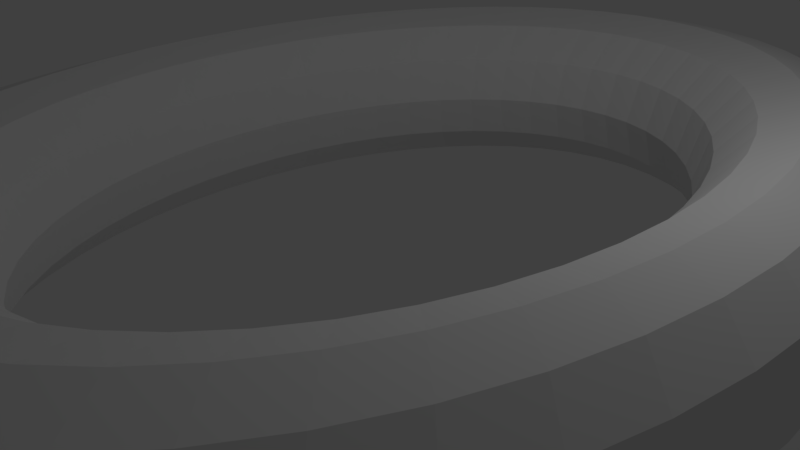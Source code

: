 # Source: ring1.blend  (saved by Blender 2.78.0; exported with 4.5.12 LTS)
import bpy
from mathutils import Matrix  # noqa: F401  (used for matrix-valued properties, if any)

bpy.ops.wm.read_factory_settings(use_empty=True)
scene = bpy.context.scene
scene.name = 'Scene'

# ---- collections
col_collection_1 = bpy.data.collections.new('Collection 1'); scene.collection.children.link(col_collection_1)

# ---- world
world_world = bpy.data.worlds.new('World'); scene.world = world_world
world_world.color = (0.05088, 0.05088, 0.05088)
world_world.use_sun_shadow = False
world_world.sun_shadow_jitter_overblur = 0.0
world_world.cycles.sampling_method = 'MANUAL'

# ---- cameras
cam_camera = bpy.data.cameras.new('Camera')
cam_camera.clip_end = 100.0
cam_camera.lens = 35.0
cam_camera.sensor_width = 32.0
cam_camera.sensor_height = 18.0
cam_camera.ortho_scale = 7.314
cam_camera.dof.focus_distance = 0.0
cam_camera.dof.aperture_fstop = 128.0

# ---- lights
light_lamp = bpy.data.lights.new('Lamp', 'POINT')
light_lamp.transmission_factor = 0.0
light_lamp.cutoff_distance = 30.0
light_lamp.energy = 100.0
light_lamp.shadow_buffer_clip_start = 1.001
light_lamp.shadow_soft_size = 0.1
light_lamp.shadow_maximum_resolution = 0.006
light_lamp.use_absolute_resolution = True

# ---- meshes
me_torus = bpy.data.meshes.new('Torus')
me_torus.from_pydata([(4.634, -1.793, 2.004e-09), (4.496, -1.793, 0.5882), (4.121, -1.793, 1.019), (3.608, -1.793, 1.176), (3.096, -1.793, 1.019), (2.72, -1.793, 0.5882), (2.583, -1.793, 2.004e-09), (2.72, -1.793, -0.5882), (3.096, -1.793, -1.019), (3.608, -1.793, -1.176), (4.121, -1.793, -1.019), (4.496, -1.793, -0.5882), (4.59, -0.8358, 2.004e-09), (4.454, -0.8614, 0.5882), (4.082, -0.9315, 1.019), (3.573, -1.027, 1.176), (3.065, -1.123, 1.019), (2.693, -1.193, 0.5882), (2.557, -1.219, 2.004e-09), (2.693, -1.193, -0.5882), (3.065, -1.123, -1.019), (3.573, -1.027, -1.176), (4.082, -0.9315, -1.019), (4.454, -0.8614, -0.5882), (4.459, 0.1052, 2.004e-09), (4.326, 0.05432, 0.5882), (3.964, -0.08464, 1.019), (3.469, -0.2745, 1.176), (2.973, -0.4643, 1.019), (2.611, -0.6033, 0.5882), (2.478, -0.6541, 2.004e-09), (2.611, -0.6033, -0.5882), (2.973, -0.4643, -1.019), (3.469, -0.2745, -1.176), (3.964, -0.08464, -1.019), (4.326, 0.05432, -0.5882), (4.243, 1.014, 2.004e-09), (4.117, 0.9384, 0.5882), (3.77, 0.733, 1.019), (3.296, 0.4523, 1.176), (2.822, 0.1716, 1.019), (2.476, -0.03384, 0.5882), (2.349, -0.109, 2.004e-09), (2.476, -0.03384, -0.5882), (2.822, 0.1716, -1.019), (3.296, 0.4523, -1.176), (3.77, 0.733, -1.019), (4.117, 0.9384, -0.5882), (3.947, 1.874, 2.004e-09), (3.828, 1.776, 0.5882), (3.503, 1.507, 1.019), (3.059, 1.141, 1.176), (2.615, 0.7739, 1.019), (2.29, 0.5055, 0.5882), (2.171, 0.4072, 2.004e-09), (2.29, 0.5055, -0.5882), (2.615, 0.7739, -1.019), (3.059, 1.141, -1.176), (3.503, 1.507, -1.019), (3.828, 1.776, -0.5882), (3.574, 2.672, 2.004e-09), (3.465, 2.552, 0.5882), (3.167, 2.225, 1.019), (2.761, 1.779, 1.176), (2.354, 1.332, 1.019), (2.056, 1.005, 0.5882), (1.947, 0.8858, 2.004e-09), (2.056, 1.005, -0.5882), (2.354, 1.332, -1.019), (2.761, 1.779, -1.176), (3.167, 2.225, -1.019), (3.465, 2.552, -0.5882), (3.132, 3.393, 2.004e-09), (3.035, 3.254, 0.5882), (2.769, 2.874, 1.019), (2.407, 2.356, 1.176), (2.044, 1.837, 1.019), (1.779, 1.458, 0.5882), (1.682, 1.319, 2.004e-09), (1.779, 1.458, -0.5882), (2.044, 1.837, -1.019), (2.407, 2.356, -1.176), (2.769, 2.874, -1.019), (3.035, 3.254, -0.5882), (2.628, 4.026, 2.004e-09), (2.544, 3.87, 0.5882), (2.316, 3.444, 1.019), (2.003, 2.862, 1.176), (1.691, 2.28, 1.019), (1.463, 1.854, 0.5882), (1.379, 1.698, 2.004e-09), (1.463, 1.854, -0.5882), (1.691, 2.28, -1.019), (2.003, 2.862, -1.176), (2.316, 3.444, -1.019), (2.544, 3.87, -0.5882), (2.07, 4.559, 2.004e-09), (2.001, 4.388, 0.5882), (1.814, 3.923, 1.019), (1.557, 3.288, 1.176), (1.301, 2.653, 1.019), (1.113, 2.188, 0.5882), (1.045, 2.018, 2.004e-09), (1.113, 2.188, -0.5882), (1.301, 2.653, -1.019), (1.557, 3.288, -1.176), (1.814, 3.923, -1.019), (2.001, 4.388, -0.5882), (1.469, 4.983, 2.004e-09), (1.416, 4.801, 0.5882), (1.272, 4.305, 1.019), (1.076, 3.628, 1.176), (0.8799, 2.95, 1.019), (0.7363, 2.454, 0.5882), (0.6837, 2.273, 2.004e-09), (0.7363, 2.454, -0.5882), (0.8799, 2.95, -1.019), (1.076, 3.628, -1.176), (1.272, 4.305, -1.019), (1.416, 4.801, -0.5882), (0.8335, 5.291, 2.004e-09), (0.7979, 5.102, 0.5882), (0.7008, 4.583, 1.019), (0.5681, 3.874, 1.176), (0.4353, 3.166, 1.019), (0.3382, 2.647, 0.5882), (0.3026, 2.458, 2.004e-09), (0.3382, 2.647, -0.5882), (0.4353, 3.166, -1.019), (0.5681, 3.874, -1.176), (0.7008, 4.583, -1.019), (0.7979, 5.102, -0.5882), (0.1757, 5.479, 2.004e-09), (0.1577, 5.284, 0.5882), (0.1087, 4.751, 1.019), (0.04181, 4.024, 1.176), (-0.02512, 3.297, 1.019), (-0.07411, 2.765, 0.5882), (-0.09204, 2.57, 2.004e-09), (-0.07411, 2.765, -0.5882), (-0.02512, 3.297, -1.019), (0.04181, 4.024, -1.176), (0.1087, 4.751, -1.019), (0.1577, 5.284, -0.5882), (-0.4936, 5.541, 2.004e-09), (-0.4936, 5.345, 0.5882), (-0.4936, 4.808, 1.019), (-0.4936, 4.074, 1.176), (-0.4936, 3.341, 1.019), (-0.4936, 2.804, 0.5882), (-0.4936, 2.608, 2.004e-09), (-0.4936, 2.804, -0.5882), (-0.4936, 3.341, -1.019), (-0.4936, 4.074, -1.176), (-0.4936, 4.808, -1.019), (-0.4936, 5.345, -0.5882), (-1.163, 5.479, 2.004e-09), (-1.145, 5.284, 0.5882), (-1.096, 4.751, 1.019), (-1.029, 4.024, 1.176), (-0.9621, 3.297, 1.019), (-0.9131, 2.765, 0.5882), (-0.8952, 2.57, 2.004e-09), (-0.9131, 2.765, -0.5882), (-0.9621, 3.297, -1.019), (-1.029, 4.024, -1.176), (-1.096, 4.751, -1.019), (-1.145, 5.284, -0.5882), (-1.821, 5.291, 2.004e-09), (-1.785, 5.102, 0.5882), (-1.688, 4.583, 1.019), (-1.555, 3.874, 1.176), (-1.423, 3.166, 1.019), (-1.325, 2.647, 0.5882), (-1.29, 2.458, 2.004e-09), (-1.325, 2.647, -0.5882), (-1.423, 3.166, -1.019), (-1.555, 3.874, -1.176), (-1.688, 4.583, -1.019), (-1.785, 5.102, -0.5882), (-2.456, 4.983, 2.004e-09), (-2.403, 4.801, 0.5882), (-2.26, 4.305, 1.019), (-2.063, 3.628, 1.176), (-1.867, 2.95, 1.019), (-1.723, 2.454, 0.5882), (-1.671, 2.273, 2.004e-09), (-1.723, 2.454, -0.5882), (-1.867, 2.95, -1.019), (-2.063, 3.628, -1.176), (-2.26, 4.305, -1.019), (-2.403, 4.801, -0.5882), (-3.057, 4.559, 2.004e-09), (-2.989, 4.388, 0.5882), (-2.801, 3.923, 1.019), (-2.545, 3.288, 1.176), (-2.288, 2.653, 1.019), (-2.101, 2.188, 0.5882), (-2.032, 2.018, 2.004e-09), (-2.101, 2.188, -0.5882), (-2.288, 2.653, -1.019), (-2.545, 3.288, -1.176), (-2.801, 3.923, -1.019), (-2.989, 4.388, -0.5882), (-3.615, 4.026, 2.004e-09), (-3.531, 3.87, 0.5882), (-3.303, 3.444, 1.019), (-2.991, 2.862, 1.176), (-2.679, 2.28, 1.019), (-2.45, 1.854, 0.5882), (-2.366, 1.698, 2.004e-09), (-2.45, 1.854, -0.5882), (-2.679, 2.28, -1.019), (-2.991, 2.862, -1.176), (-3.303, 3.444, -1.019), (-3.531, 3.87, -0.5882), (-4.119, 3.393, 2.004e-09), (-4.022, 3.254, 0.5882), (-3.757, 2.874, 1.019), (-3.394, 2.356, 1.176), (-3.032, 1.837, 1.019), (-2.766, 1.458, 0.5882), (-2.669, 1.319, 2.004e-09), (-2.766, 1.458, -0.5882), (-3.032, 1.837, -1.019), (-3.394, 2.356, -1.176), (-3.757, 2.874, -1.019), (-4.022, 3.254, -0.5882), (-4.561, 2.672, 2.004e-09), (-4.452, 2.552, 0.5882), (-4.155, 2.225, 1.019), (-3.748, 1.779, 1.176), (-3.341, 1.332, 1.019), (-3.043, 1.005, 0.5882), (-2.934, 0.8858, 2.004e-09), (-3.043, 1.005, -0.5882), (-3.341, 1.332, -1.019), (-3.748, 1.779, -1.176), (-4.155, 2.225, -1.019), (-4.452, 2.552, -0.5882), (-4.934, 1.874, 2.004e-09), (-4.815, 1.776, 0.5882), (-4.49, 1.507, 1.019), (-4.046, 1.141, 1.176), (-3.602, 0.7739, 1.019), (-3.277, 0.5055, 0.5882), (-3.158, 0.4072, 2.004e-09), (-3.277, 0.5055, -0.5882), (-3.602, 0.7739, -1.019), (-4.046, 1.141, -1.176), (-4.49, 1.507, -1.019), (-4.815, 1.776, -0.5882), (-5.231, 1.014, 2.004e-09), (-5.104, 0.9384, 0.5882), (-4.757, 0.733, 1.019), (-4.283, 0.4523, 1.176), (-3.81, 0.1716, 1.019), (-3.463, -0.03384, 0.5882), (-3.336, -0.109, 2.004e-09), (-3.463, -0.03384, -0.5882), (-3.81, 0.1716, -1.019), (-4.283, 0.4523, -1.176), (-4.757, 0.733, -1.019), (-5.104, 0.9384, -0.5882), (-5.446, 0.1052, 2.004e-09), (-5.314, 0.05432, 0.5882), (-4.951, -0.08465, 1.019), (-4.456, -0.2745, 1.176), (-3.96, -0.4643, 1.019), (-3.598, -0.6033, 0.5882), (-3.465, -0.6541, 2.004e-09), (-3.598, -0.6033, -0.5882), (-3.96, -0.4643, -1.019), (-4.456, -0.2745, -1.176), (-4.951, -0.08465, -1.019), (-5.314, 0.05432, -0.5882), (-5.577, -0.8358, 2.004e-09), (-5.441, -0.8614, 0.5882), (-5.069, -0.9315, 1.019), (-4.56, -1.027, 1.176), (-4.052, -1.123, 1.019), (-3.68, -1.193, 0.5882), (-3.544, -1.219, 2.004e-09), (-3.68, -1.193, -0.5882), (-4.052, -1.123, -1.019), (-4.56, -1.027, -1.176), (-5.069, -0.9315, -1.019), (-5.441, -0.8614, -0.5882), (-5.621, -1.793, 2.004e-09), (-5.484, -1.793, 0.5882), (-5.108, -1.793, 1.019), (-4.596, -1.793, 1.176), (-4.083, -1.793, 1.019), (-3.707, -1.793, 0.5882), (-3.57, -1.793, 2.004e-09), (-3.707, -1.793, -0.5882), (-4.083, -1.793, -1.019), (-4.596, -1.793, -1.176), (-5.108, -1.793, -1.019), (-5.484, -1.793, -0.5882), (-5.577, -2.75, 2.004e-09), (-5.441, -2.725, 0.5882), (-5.069, -2.655, 1.019), (-4.56, -2.559, 1.176), (-4.052, -2.463, 1.019), (-3.68, -2.393, 0.5882), (-3.544, -2.367, 2.004e-09), (-3.68, -2.393, -0.5882), (-4.052, -2.463, -1.019), (-4.56, -2.559, -1.176), (-5.069, -2.655, -1.019), (-5.441, -2.725, -0.5882), (-5.446, -3.691, 2.004e-09), (-5.314, -3.641, 0.5882), (-4.951, -3.502, 1.019), (-4.456, -3.312, 1.176), (-3.96, -3.122, 1.019), (-3.598, -2.983, 0.5882), (-3.465, -2.932, 2.004e-09), (-3.598, -2.983, -0.5882), (-3.96, -3.122, -1.019), (-4.456, -3.312, -1.176), (-4.951, -3.502, -1.019), (-5.314, -3.641, -0.5882), (-5.231, -4.6, 2.004e-09), (-5.104, -4.525, 0.5882), (-4.757, -4.319, 1.019), (-4.283, -4.038, 1.176), (-3.81, -3.758, 1.019), (-3.463, -3.552, 0.5882), (-3.336, -3.477, 2.004e-09), (-3.463, -3.552, -0.5882), (-3.81, -3.758, -1.019), (-4.283, -4.038, -1.176), (-4.757, -4.319, -1.019), (-5.104, -4.525, -0.5882), (-4.934, -5.46, 2.004e-09), (-4.815, -5.362, 0.5882), (-4.49, -5.094, 1.019), (-4.046, -4.727, 1.176), (-3.602, -4.36, 1.019), (-3.277, -4.092, 0.5882), (-3.158, -3.993, 2.004e-09), (-3.277, -4.092, -0.5882), (-3.602, -4.36, -1.019), (-4.046, -4.727, -1.176), (-4.49, -5.094, -1.019), (-4.815, -5.362, -0.5882), (-4.561, -6.258, 2.004e-09), (-4.452, -6.138, 0.5882), (-4.155, -5.812, 1.019), (-3.748, -5.365, 1.176), (-3.341, -4.919, 1.019), (-3.043, -4.592, 0.5882), (-2.934, -4.472, 2.004e-09), (-3.043, -4.592, -0.5882), (-3.341, -4.919, -1.019), (-3.748, -5.365, -1.176), (-4.155, -5.812, -1.019), (-4.452, -6.138, -0.5882), (-4.119, -6.979, 2.004e-09), (-4.022, -6.84, 0.5882), (-3.757, -6.461, 1.019), (-3.394, -5.942, 1.176), (-3.032, -5.423, 1.019), (-2.766, -5.044, 0.5882), (-2.669, -4.905, 2.004e-09), (-2.766, -5.044, -0.5882), (-3.032, -5.423, -1.019), (-3.394, -5.942, -1.176), (-3.757, -6.461, -1.019), (-4.022, -6.84, -0.5882), (-3.615, -7.612, 2.004e-09), (-3.531, -7.456, 0.5882), (-3.303, -7.03, 1.019), (-2.991, -6.448, 1.176), (-2.679, -5.866, 1.019), (-2.45, -5.44, 0.5882), (-2.366, -5.284, 2.004e-09), (-2.45, -5.44, -0.5882), (-2.679, -5.866, -1.019), (-2.991, -6.448, -1.176), (-3.303, -7.03, -1.019), (-3.531, -7.456, -0.5882), (-3.057, -8.145, 2.004e-09), (-2.989, -7.975, 0.5882), (-2.801, -7.51, 1.019), (-2.545, -6.875, 1.176), (-2.288, -6.239, 1.019), (-2.101, -5.774, 0.5882), (-2.032, -5.604, 2.004e-09), (-2.101, -5.774, -0.5882), (-2.288, -6.239, -1.019), (-2.545, -6.875, -1.176), (-2.801, -7.51, -1.019), (-2.989, -7.975, -0.5882), (-2.456, -8.569, 2.004e-09), (-2.403, -8.388, 0.5882), (-2.26, -7.892, 1.019), (-2.063, -7.214, 1.176), (-1.867, -6.536, 1.019), (-1.723, -6.04, 0.5882), (-1.671, -5.859, 2.004e-09), (-1.723, -6.04, -0.5882), (-1.867, -6.536, -1.019), (-2.063, -7.214, -1.176), (-2.26, -7.892, -1.019), (-2.403, -8.388, -0.5882), (-1.821, -8.878, 2.004e-09), (-1.785, -8.688, 0.5882), (-1.688, -8.169, 1.019), (-1.555, -7.461, 1.176), (-1.423, -6.752, 1.019), (-1.325, -6.234, 0.5882), (-1.29, -6.044, 2.004e-09), (-1.325, -6.234, -0.5882), (-1.423, -6.752, -1.019), (-1.555, -7.461, -1.176), (-1.688, -8.169, -1.019), (-1.785, -8.688, -0.5882), (-1.163, -9.065, 2.004e-09), (-1.145, -8.87, 0.5882), (-1.096, -8.338, 1.019), (-1.029, -7.61, 1.176), (-0.9621, -6.883, 1.019), (-0.9131, -6.351, 0.5882), (-0.8952, -6.156, 2.004e-09), (-0.9131, -6.351, -0.5882), (-0.9621, -6.883, -1.019), (-1.029, -7.61, -1.176), (-1.096, -8.338, -1.019), (-1.145, -8.87, -0.5882), (-0.4936, -9.127, 2.004e-09), (-0.4936, -8.931, 0.5882), (-0.4936, -8.394, 1.019), (-0.4936, -7.661, 1.176), (-0.4936, -6.927, 1.019), (-0.4936, -6.39, 0.5882), (-0.4936, -6.194, 2.004e-09), (-0.4936, -6.39, -0.5882), (-0.4936, -6.927, -1.019), (-0.4936, -7.661, -1.176), (-0.4936, -8.394, -1.019), (-0.4936, -8.931, -0.5882), (0.1757, -9.065, 2.004e-09), (0.1577, -8.87, 0.5882), (0.1087, -8.338, 1.019), (0.04181, -7.61, 1.176), (-0.02512, -6.883, 1.019), (-0.07411, -6.351, 0.5882), (-0.09204, -6.156, 2.004e-09), (-0.07411, -6.351, -0.5882), (-0.02512, -6.883, -1.019), (0.04181, -7.61, -1.176), (0.1087, -8.338, -1.019), (0.1577, -8.87, -0.5882), (0.8335, -8.878, 2.004e-09), (0.7979, -8.688, 0.5882), (0.7008, -8.169, 1.019), (0.5681, -7.461, 1.176), (0.4353, -6.752, 1.019), (0.3382, -6.234, 0.5882), (0.3026, -6.044, 2.004e-09), (0.3382, -6.234, -0.5882), (0.4353, -6.752, -1.019), (0.5681, -7.461, -1.176), (0.7008, -8.169, -1.019), (0.7979, -8.688, -0.5882), (1.469, -8.569, 2.004e-09), (1.416, -8.388, 0.5882), (1.272, -7.892, 1.019), (1.076, -7.214, 1.176), (0.8799, -6.536, 1.019), (0.7363, -6.04, 0.5882), (0.6837, -5.859, 2.004e-09), (0.7363, -6.04, -0.5882), (0.8799, -6.536, -1.019), (1.076, -7.214, -1.176), (1.272, -7.892, -1.019), (1.416, -8.388, -0.5882), (2.07, -8.145, 2.004e-09), (2.001, -7.975, 0.5882), (1.814, -7.51, 1.019), (1.557, -6.875, 1.176), (1.301, -6.239, 1.019), (1.113, -5.774, 0.5882), (1.045, -5.604, 2.004e-09), (1.113, -5.774, -0.5882), (1.301, -6.239, -1.019), (1.557, -6.875, -1.176), (1.814, -7.51, -1.019), (2.001, -7.975, -0.5882), (2.628, -7.612, 2.004e-09), (2.544, -7.456, 0.5882), (2.316, -7.03, 1.019), (2.003, -6.448, 1.176), (1.691, -5.866, 1.019), (1.463, -5.44, 0.5882), (1.379, -5.284, 2.004e-09), (1.463, -5.44, -0.5882), (1.691, -5.866, -1.019), (2.003, -6.448, -1.176), (2.316, -7.03, -1.019), (2.544, -7.456, -0.5882), (3.132, -6.979, 2.004e-09), (3.035, -6.84, 0.5882), (2.769, -6.461, 1.019), (2.407, -5.942, 1.176), (2.044, -5.423, 1.019), (1.779, -5.044, 0.5882), (1.682, -4.905, 2.004e-09), (1.779, -5.044, -0.5882), (2.044, -5.423, -1.019), (2.407, -5.942, -1.176), (2.769, -6.461, -1.019), (3.035, -6.84, -0.5882), (3.574, -6.258, 2.004e-09), (3.465, -6.138, 0.5882), (3.167, -5.812, 1.019), (2.761, -5.365, 1.176), (2.354, -4.919, 1.019), (2.056, -4.592, 0.5882), (1.947, -4.472, 2.004e-09), (2.056, -4.592, -0.5882), (2.354, -4.919, -1.019), (2.761, -5.365, -1.176), (3.167, -5.812, -1.019), (3.465, -6.138, -0.5882), (3.947, -5.46, 2.004e-09), (3.828, -5.362, 0.5882), (3.503, -5.094, 1.019), (3.059, -4.727, 1.176), (2.615, -4.36, 1.019), (2.29, -4.092, 0.5882), (2.171, -3.993, 2.004e-09), (2.29, -4.092, -0.5882), (2.615, -4.36, -1.019), (3.059, -4.727, -1.176), (3.503, -5.094, -1.019), (3.828, -5.362, -0.5882), (4.243, -4.6, 2.004e-09), (4.117, -4.525, 0.5882), (3.77, -4.319, 1.019), (3.296, -4.038, 1.176), (2.822, -3.758, 1.019), (2.476, -3.552, 0.5882), (2.349, -3.477, 2.004e-09), (2.476, -3.552, -0.5882), (2.822, -3.758, -1.019), (3.296, -4.038, -1.176), (3.77, -4.319, -1.019), (4.117, -4.525, -0.5882), (4.459, -3.691, 2.004e-09), (4.326, -3.641, 0.5882), (3.964, -3.502, 1.019), (3.469, -3.312, 1.176), (2.973, -3.122, 1.019), (2.611, -2.983, 0.5882), (2.478, -2.932, 2.004e-09), (2.611, -2.983, -0.5882), (2.973, -3.122, -1.019), (3.469, -3.312, -1.176), (3.964, -3.502, -1.019), (4.326, -3.641, -0.5882), (4.59, -2.75, 2.004e-09), (4.454, -2.725, 0.5882), (4.082, -2.655, 1.019), (3.573, -2.559, 1.176), (3.065, -2.463, 1.019), (2.693, -2.393, 0.5882), (2.557, -2.367, 2.004e-09), (2.693, -2.393, -0.5882), (3.065, -2.463, -1.019), (3.573, -2.559, -1.176), (4.082, -2.655, -1.019), (4.454, -2.725, -0.5882)], [], [(0, 12, 13, 1), (1, 13, 14, 2), (2, 14, 15, 3), (3, 15, 16, 4), (4, 16, 17, 5), (5, 17, 18, 6), (6, 18, 19, 7), (7, 19, 20, 8), (8, 20, 21, 9), (9, 21, 22, 10), (10, 22, 23, 11), (0, 11, 23, 12), (12, 24, 25, 13), (13, 25, 26, 14), (14, 26, 27, 15), (15, 27, 28, 16), (16, 28, 29, 17), (17, 29, 30, 18), (18, 30, 31, 19), (19, 31, 32, 20), (20, 32, 33, 21), (21, 33, 34, 22), (22, 34, 35, 23), (23, 35, 24, 12), (24, 36, 37, 25), (25, 37, 38, 26), (26, 38, 39, 27), (27, 39, 40, 28), (28, 40, 41, 29), (29, 41, 42, 30), (30, 42, 43, 31), (31, 43, 44, 32), (32, 44, 45, 33), (33, 45, 46, 34), (34, 46, 47, 35), (35, 47, 36, 24), (36, 48, 49, 37), (37, 49, 50, 38), (38, 50, 51, 39), (39, 51, 52, 40), (40, 52, 53, 41), (41, 53, 54, 42), (42, 54, 55, 43), (43, 55, 56, 44), (44, 56, 57, 45), (45, 57, 58, 46), (46, 58, 59, 47), (47, 59, 48, 36), (48, 60, 61, 49), (49, 61, 62, 50), (50, 62, 63, 51), (51, 63, 64, 52), (52, 64, 65, 53), (53, 65, 66, 54), (54, 66, 67, 55), (55, 67, 68, 56), (56, 68, 69, 57), (57, 69, 70, 58), (58, 70, 71, 59), (59, 71, 60, 48), (60, 72, 73, 61), (61, 73, 74, 62), (62, 74, 75, 63), (63, 75, 76, 64), (64, 76, 77, 65), (65, 77, 78, 66), (66, 78, 79, 67), (67, 79, 80, 68), (68, 80, 81, 69), (69, 81, 82, 70), (70, 82, 83, 71), (71, 83, 72, 60), (72, 84, 85, 73), (73, 85, 86, 74), (74, 86, 87, 75), (75, 87, 88, 76), (76, 88, 89, 77), (77, 89, 90, 78), (78, 90, 91, 79), (79, 91, 92, 80), (80, 92, 93, 81), (81, 93, 94, 82), (82, 94, 95, 83), (83, 95, 84, 72), (84, 96, 97, 85), (85, 97, 98, 86), (86, 98, 99, 87), (87, 99, 100, 88), (88, 100, 101, 89), (89, 101, 102, 90), (90, 102, 103, 91), (91, 103, 104, 92), (92, 104, 105, 93), (93, 105, 106, 94), (94, 106, 107, 95), (95, 107, 96, 84), (96, 108, 109, 97), (97, 109, 110, 98), (98, 110, 111, 99), (99, 111, 112, 100), (100, 112, 113, 101), (101, 113, 114, 102), (102, 114, 115, 103), (103, 115, 116, 104), (104, 116, 117, 105), (105, 117, 118, 106), (106, 118, 119, 107), (107, 119, 108, 96), (108, 120, 121, 109), (109, 121, 122, 110), (110, 122, 123, 111), (111, 123, 124, 112), (112, 124, 125, 113), (113, 125, 126, 114), (114, 126, 127, 115), (115, 127, 128, 116), (116, 128, 129, 117), (117, 129, 130, 118), (118, 130, 131, 119), (119, 131, 120, 108), (120, 132, 133, 121), (121, 133, 134, 122), (122, 134, 135, 123), (123, 135, 136, 124), (124, 136, 137, 125), (125, 137, 138, 126), (126, 138, 139, 127), (127, 139, 140, 128), (128, 140, 141, 129), (129, 141, 142, 130), (130, 142, 143, 131), (131, 143, 132, 120), (132, 144, 145, 133), (133, 145, 146, 134), (134, 146, 147, 135), (135, 147, 148, 136), (136, 148, 149, 137), (137, 149, 150, 138), (138, 150, 151, 139), (139, 151, 152, 140), (140, 152, 153, 141), (141, 153, 154, 142), (142, 154, 155, 143), (143, 155, 144, 132), (144, 156, 157, 145), (145, 157, 158, 146), (146, 158, 159, 147), (147, 159, 160, 148), (148, 160, 161, 149), (149, 161, 162, 150), (150, 162, 163, 151), (151, 163, 164, 152), (152, 164, 165, 153), (153, 165, 166, 154), (154, 166, 167, 155), (155, 167, 156, 144), (156, 168, 169, 157), (157, 169, 170, 158), (158, 170, 171, 159), (159, 171, 172, 160), (160, 172, 173, 161), (161, 173, 174, 162), (162, 174, 175, 163), (163, 175, 176, 164), (164, 176, 177, 165), (165, 177, 178, 166), (166, 178, 179, 167), (167, 179, 168, 156), (168, 180, 181, 169), (169, 181, 182, 170), (170, 182, 183, 171), (171, 183, 184, 172), (172, 184, 185, 173), (173, 185, 186, 174), (174, 186, 187, 175), (175, 187, 188, 176), (176, 188, 189, 177), (177, 189, 190, 178), (178, 190, 191, 179), (179, 191, 180, 168), (180, 192, 193, 181), (181, 193, 194, 182), (182, 194, 195, 183), (183, 195, 196, 184), (184, 196, 197, 185), (185, 197, 198, 186), (186, 198, 199, 187), (187, 199, 200, 188), (188, 200, 201, 189), (189, 201, 202, 190), (190, 202, 203, 191), (191, 203, 192, 180), (192, 204, 205, 193), (193, 205, 206, 194), (194, 206, 207, 195), (195, 207, 208, 196), (196, 208, 209, 197), (197, 209, 210, 198), (198, 210, 211, 199), (199, 211, 212, 200), (200, 212, 213, 201), (201, 213, 214, 202), (202, 214, 215, 203), (203, 215, 204, 192), (204, 216, 217, 205), (205, 217, 218, 206), (206, 218, 219, 207), (207, 219, 220, 208), (208, 220, 221, 209), (209, 221, 222, 210), (210, 222, 223, 211), (211, 223, 224, 212), (212, 224, 225, 213), (213, 225, 226, 214), (214, 226, 227, 215), (215, 227, 216, 204), (216, 228, 229, 217), (217, 229, 230, 218), (218, 230, 231, 219), (219, 231, 232, 220), (220, 232, 233, 221), (221, 233, 234, 222), (222, 234, 235, 223), (223, 235, 236, 224), (224, 236, 237, 225), (225, 237, 238, 226), (226, 238, 239, 227), (227, 239, 228, 216), (228, 240, 241, 229), (229, 241, 242, 230), (230, 242, 243, 231), (231, 243, 244, 232), (232, 244, 245, 233), (233, 245, 246, 234), (234, 246, 247, 235), (235, 247, 248, 236), (236, 248, 249, 237), (237, 249, 250, 238), (238, 250, 251, 239), (239, 251, 240, 228), (240, 252, 253, 241), (241, 253, 254, 242), (242, 254, 255, 243), (243, 255, 256, 244), (244, 256, 257, 245), (245, 257, 258, 246), (246, 258, 259, 247), (247, 259, 260, 248), (248, 260, 261, 249), (249, 261, 262, 250), (250, 262, 263, 251), (251, 263, 252, 240), (252, 264, 265, 253), (253, 265, 266, 254), (254, 266, 267, 255), (255, 267, 268, 256), (256, 268, 269, 257), (257, 269, 270, 258), (258, 270, 271, 259), (259, 271, 272, 260), (260, 272, 273, 261), (261, 273, 274, 262), (262, 274, 275, 263), (263, 275, 264, 252), (264, 276, 277, 265), (265, 277, 278, 266), (266, 278, 279, 267), (267, 279, 280, 268), (268, 280, 281, 269), (269, 281, 282, 270), (270, 282, 283, 271), (271, 283, 284, 272), (272, 284, 285, 273), (273, 285, 286, 274), (274, 286, 287, 275), (275, 287, 276, 264), (276, 288, 289, 277), (277, 289, 290, 278), (278, 290, 291, 279), (279, 291, 292, 280), (280, 292, 293, 281), (281, 293, 294, 282), (282, 294, 295, 283), (283, 295, 296, 284), (284, 296, 297, 285), (285, 297, 298, 286), (286, 298, 299, 287), (287, 299, 288, 276), (288, 300, 301, 289), (289, 301, 302, 290), (290, 302, 303, 291), (291, 303, 304, 292), (292, 304, 305, 293), (293, 305, 306, 294), (294, 306, 307, 295), (295, 307, 308, 296), (296, 308, 309, 297), (297, 309, 310, 298), (298, 310, 311, 299), (299, 311, 300, 288), (300, 312, 313, 301), (301, 313, 314, 302), (302, 314, 315, 303), (303, 315, 316, 304), (304, 316, 317, 305), (305, 317, 318, 306), (306, 318, 319, 307), (307, 319, 320, 308), (308, 320, 321, 309), (309, 321, 322, 310), (310, 322, 323, 311), (311, 323, 312, 300), (312, 324, 325, 313), (313, 325, 326, 314), (314, 326, 327, 315), (315, 327, 328, 316), (316, 328, 329, 317), (317, 329, 330, 318), (318, 330, 331, 319), (319, 331, 332, 320), (320, 332, 333, 321), (321, 333, 334, 322), (322, 334, 335, 323), (323, 335, 324, 312), (324, 336, 337, 325), (325, 337, 338, 326), (326, 338, 339, 327), (327, 339, 340, 328), (328, 340, 341, 329), (329, 341, 342, 330), (330, 342, 343, 331), (331, 343, 344, 332), (332, 344, 345, 333), (333, 345, 346, 334), (334, 346, 347, 335), (335, 347, 336, 324), (336, 348, 349, 337), (337, 349, 350, 338), (338, 350, 351, 339), (339, 351, 352, 340), (340, 352, 353, 341), (341, 353, 354, 342), (342, 354, 355, 343), (343, 355, 356, 344), (344, 356, 357, 345), (345, 357, 358, 346), (346, 358, 359, 347), (347, 359, 348, 336), (348, 360, 361, 349), (349, 361, 362, 350), (350, 362, 363, 351), (351, 363, 364, 352), (352, 364, 365, 353), (353, 365, 366, 354), (354, 366, 367, 355), (355, 367, 368, 356), (356, 368, 369, 357), (357, 369, 370, 358), (358, 370, 371, 359), (359, 371, 360, 348), (360, 372, 373, 361), (361, 373, 374, 362), (362, 374, 375, 363), (363, 375, 376, 364), (364, 376, 377, 365), (365, 377, 378, 366), (366, 378, 379, 367), (367, 379, 380, 368), (368, 380, 381, 369), (369, 381, 382, 370), (370, 382, 383, 371), (371, 383, 372, 360), (372, 384, 385, 373), (373, 385, 386, 374), (374, 386, 387, 375), (375, 387, 388, 376), (376, 388, 389, 377), (377, 389, 390, 378), (378, 390, 391, 379), (379, 391, 392, 380), (380, 392, 393, 381), (381, 393, 394, 382), (382, 394, 395, 383), (383, 395, 384, 372), (384, 396, 397, 385), (385, 397, 398, 386), (386, 398, 399, 387), (387, 399, 400, 388), (388, 400, 401, 389), (389, 401, 402, 390), (390, 402, 403, 391), (391, 403, 404, 392), (392, 404, 405, 393), (393, 405, 406, 394), (394, 406, 407, 395), (395, 407, 396, 384), (396, 408, 409, 397), (397, 409, 410, 398), (398, 410, 411, 399), (399, 411, 412, 400), (400, 412, 413, 401), (401, 413, 414, 402), (402, 414, 415, 403), (403, 415, 416, 404), (404, 416, 417, 405), (405, 417, 418, 406), (406, 418, 419, 407), (407, 419, 408, 396), (408, 420, 421, 409), (409, 421, 422, 410), (410, 422, 423, 411), (411, 423, 424, 412), (412, 424, 425, 413), (413, 425, 426, 414), (414, 426, 427, 415), (415, 427, 428, 416), (416, 428, 429, 417), (417, 429, 430, 418), (418, 430, 431, 419), (419, 431, 420, 408), (420, 432, 433, 421), (421, 433, 434, 422), (422, 434, 435, 423), (423, 435, 436, 424), (424, 436, 437, 425), (425, 437, 438, 426), (426, 438, 439, 427), (427, 439, 440, 428), (428, 440, 441, 429), (429, 441, 442, 430), (430, 442, 443, 431), (431, 443, 432, 420), (432, 444, 445, 433), (433, 445, 446, 434), (434, 446, 447, 435), (435, 447, 448, 436), (436, 448, 449, 437), (437, 449, 450, 438), (438, 450, 451, 439), (439, 451, 452, 440), (440, 452, 453, 441), (441, 453, 454, 442), (442, 454, 455, 443), (443, 455, 444, 432), (444, 456, 457, 445), (445, 457, 458, 446), (446, 458, 459, 447), (447, 459, 460, 448), (448, 460, 461, 449), (449, 461, 462, 450), (450, 462, 463, 451), (451, 463, 464, 452), (452, 464, 465, 453), (453, 465, 466, 454), (454, 466, 467, 455), (455, 467, 456, 444), (456, 468, 469, 457), (457, 469, 470, 458), (458, 470, 471, 459), (459, 471, 472, 460), (460, 472, 473, 461), (461, 473, 474, 462), (462, 474, 475, 463), (463, 475, 476, 464), (464, 476, 477, 465), (465, 477, 478, 466), (466, 478, 479, 467), (467, 479, 468, 456), (468, 480, 481, 469), (469, 481, 482, 470), (470, 482, 483, 471), (471, 483, 484, 472), (472, 484, 485, 473), (473, 485, 486, 474), (474, 486, 487, 475), (475, 487, 488, 476), (476, 488, 489, 477), (477, 489, 490, 478), (478, 490, 491, 479), (479, 491, 480, 468), (480, 492, 493, 481), (481, 493, 494, 482), (482, 494, 495, 483), (483, 495, 496, 484), (484, 496, 497, 485), (485, 497, 498, 486), (486, 498, 499, 487), (487, 499, 500, 488), (488, 500, 501, 489), (489, 501, 502, 490), (490, 502, 503, 491), (491, 503, 492, 480), (492, 504, 505, 493), (493, 505, 506, 494), (494, 506, 507, 495), (495, 507, 508, 496), (496, 508, 509, 497), (497, 509, 510, 498), (498, 510, 511, 499), (499, 511, 512, 500), (500, 512, 513, 501), (501, 513, 514, 502), (502, 514, 515, 503), (503, 515, 504, 492), (504, 516, 517, 505), (505, 517, 518, 506), (506, 518, 519, 507), (507, 519, 520, 508), (508, 520, 521, 509), (509, 521, 522, 510), (510, 522, 523, 511), (511, 523, 524, 512), (512, 524, 525, 513), (513, 525, 526, 514), (514, 526, 527, 515), (515, 527, 516, 504), (516, 528, 529, 517), (517, 529, 530, 518), (518, 530, 531, 519), (519, 531, 532, 520), (520, 532, 533, 521), (521, 533, 534, 522), (522, 534, 535, 523), (523, 535, 536, 524), (524, 536, 537, 525), (525, 537, 538, 526), (526, 538, 539, 527), (527, 539, 528, 516), (528, 540, 541, 529), (529, 541, 542, 530), (530, 542, 543, 531), (531, 543, 544, 532), (532, 544, 545, 533), (533, 545, 546, 534), (534, 546, 547, 535), (535, 547, 548, 536), (536, 548, 549, 537), (537, 549, 550, 538), (538, 550, 551, 539), (539, 551, 540, 528), (540, 552, 553, 541), (541, 553, 554, 542), (542, 554, 555, 543), (543, 555, 556, 544), (544, 556, 557, 545), (545, 557, 558, 546), (546, 558, 559, 547), (547, 559, 560, 548), (548, 560, 561, 549), (549, 561, 562, 550), (550, 562, 563, 551), (551, 563, 552, 540), (552, 564, 565, 553), (553, 565, 566, 554), (554, 566, 567, 555), (555, 567, 568, 556), (556, 568, 569, 557), (557, 569, 570, 558), (558, 570, 571, 559), (559, 571, 572, 560), (560, 572, 573, 561), (561, 573, 574, 562), (562, 574, 575, 563), (563, 575, 564, 552), (564, 0, 1, 565), (565, 1, 2, 566), (566, 2, 3, 567), (567, 3, 4, 568), (568, 4, 5, 569), (569, 5, 6, 570), (570, 6, 7, 571), (571, 7, 8, 572), (572, 8, 9, 573), (573, 9, 10, 574), (574, 10, 11, 575), (575, 11, 0, 564)])
me_torus.use_remesh_preserve_volume = False
me_torus.use_remesh_preserve_attributes = False
me_torus.use_mirror_vertex_groups = False
me_torus.update()

# ---- objects
ob_torus = bpy.data.objects.new('Torus', me_torus)
ob_lamp = bpy.data.objects.new('Lamp', light_lamp)
ob_camera = bpy.data.objects.new('Camera', cam_camera)

# ---- transforms, parenting, visibility, modifiers, constraints
ob_torus.location = (1.008, 1.677, 0.9762)
ob_torus.lineart.crease_threshold = 0.0
ob_lamp.location = (4.076, 1.005, 5.904)
ob_lamp.rotation_euler = (0.6503, 0.05522, 1.866)
ob_lamp.lock_rotations_4d = False
ob_lamp.empty_display_type = 'ARROWS'
ob_lamp.color = (0.0, 0.0, 0.0, 0.0)
ob_lamp.lineart.crease_threshold = 0.0
ob_camera.location = (7.481, -6.508, 5.344)
ob_camera.rotation_euler = (1.109, 0.0, 0.8149)
ob_camera.lock_rotations_4d = False
ob_camera.empty_display_type = 'ARROWS'
ob_camera.color = (0.0, 0.0, 0.0, 0.0)
ob_camera.display_type = 'WIRE'
ob_camera.lineart.crease_threshold = 0.0

# ---- collection membership
col_collection_1.objects.link(ob_torus)
col_collection_1.objects.link(ob_lamp)
col_collection_1.objects.link(ob_camera)

# ---- scene / render settings (as saved in the file)
scene.camera = ob_camera
scene.frame_start = 1; scene.frame_end = 250; scene.frame_set(3)
scene.render.engine = 'BLENDER_EEVEE_NEXT'
scene.render.resolution_percentage = 50
scene.render.dither_intensity = 0.0
scene.cycles.use_denoising = False
scene.cycles.samples = 128
scene.cycles.sampling_pattern = 'TABULATED_SOBOL'
scene.cycles.light_sampling_threshold = 0.0
scene.cycles.use_adaptive_sampling = False
scene.cycles.use_light_tree = False
scene.cycles.blur_glossy = 0.0
scene.cycles.sample_clamp_indirect = 0.0
scene.view_settings.view_transform = 'Standard'
bpy.context.view_layer.update()
